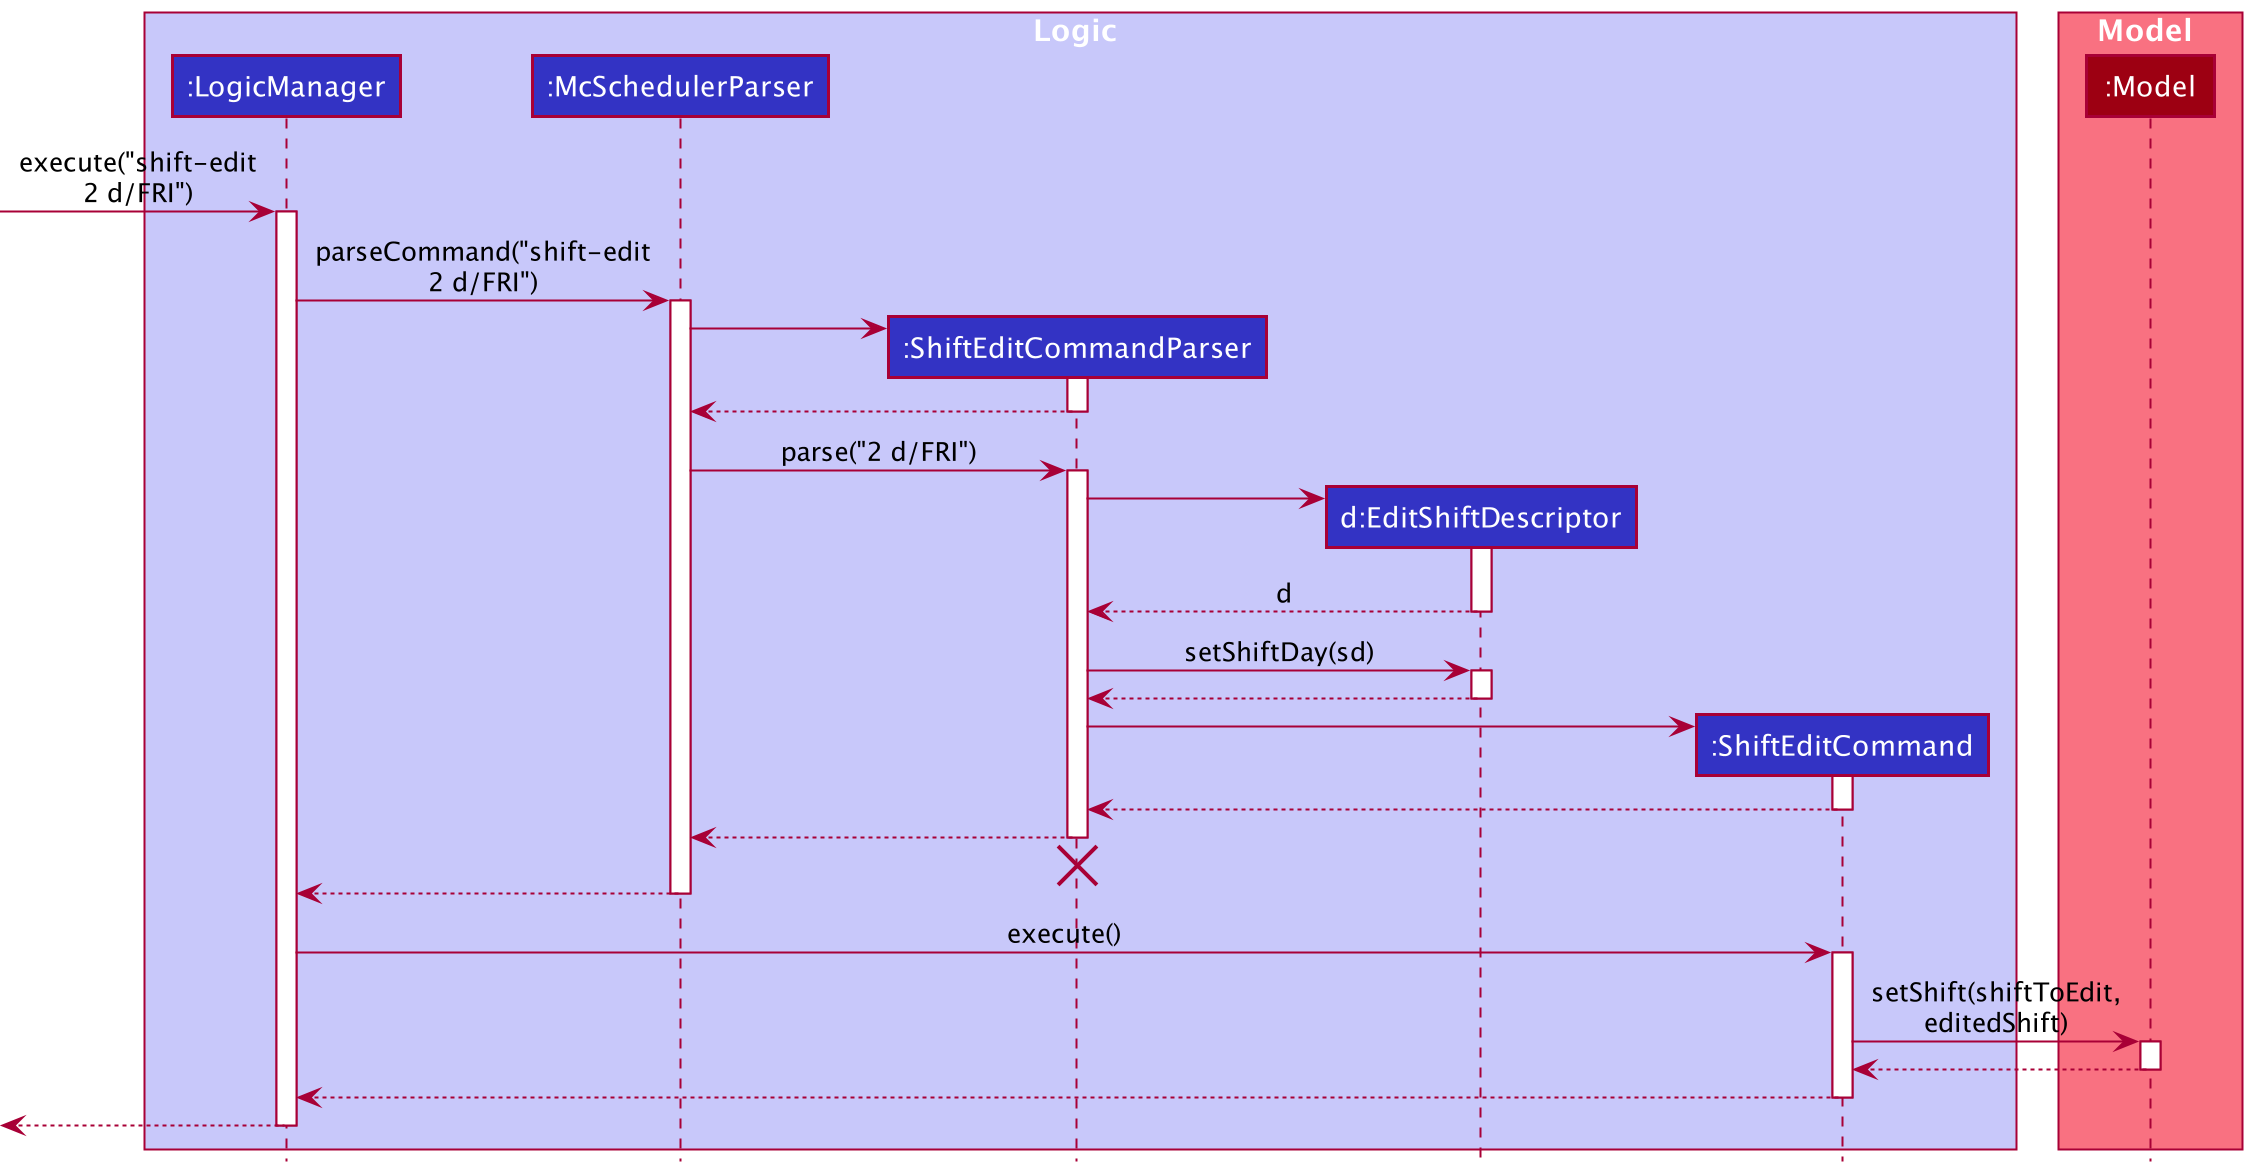

The diagram above was rendered by PlantUML. Its source (embedded in the PNG):
@startuml
!include style.puml

box Logic LOGIC_COLOR_T1
participant ":LogicManager" as LogicManager LOGIC_COLOR
participant ":McSchedulerParser" as McSchedulerParser LOGIC_COLOR
participant ":ShiftEditCommandParser" as ShiftEditCommandParser LOGIC_COLOR
participant "d:EditShiftDescriptor" as EditShiftDescriptor LOGIC_COLOR
participant ":ShiftEditCommand" as ShiftEditCommand LOGIC_COLOR
end box

box Model MODEL_COLOR_T1
participant ":Model" as Model MODEL_COLOR
end box

[-> LogicManager : execute("shift-edit\n2 d/FRI")
activate LogicManager

LogicManager -> McSchedulerParser : parseCommand("shift-edit\n2 d/FRI")
activate McSchedulerParser

create ShiftEditCommandParser
McSchedulerParser -> ShiftEditCommandParser
activate ShiftEditCommandParser
ShiftEditCommandParser --> McSchedulerParser
deactivate ShiftEditCommandParser

McSchedulerParser -> ShiftEditCommandParser: parse("2 d/FRI")
activate ShiftEditCommandParser

create EditShiftDescriptor
ShiftEditCommandParser -> EditShiftDescriptor
activate EditShiftDescriptor
EditShiftDescriptor --> ShiftEditCommandParser : d
deactivate EditShiftDescriptor

ShiftEditCommandParser -> EditShiftDescriptor : setShiftDay(sd)
activate EditShiftDescriptor
EditShiftDescriptor --> ShiftEditCommandParser
deactivate EditShiftDescriptor

create ShiftEditCommand
ShiftEditCommandParser -> ShiftEditCommand
activate ShiftEditCommand
ShiftEditCommand --> ShiftEditCommandParser
deactivate ShiftEditCommand

ShiftEditCommandParser --> McSchedulerParser
deactivate ShiftEditCommandParser
'Hidden arrow to position the destroy marker below the end of the activation bar.
ShiftEditCommandParser -[hidden]-> McSchedulerParser
destroy ShiftEditCommandParser

McSchedulerParser --> LogicManager
deactivate McSchedulerParser

LogicManager -> ShiftEditCommand : execute()
activate ShiftEditCommand

ShiftEditCommand -> Model : setShift(shiftToEdit,\neditedShift)
activate Model
Model --> ShiftEditCommand
deactivate Model
ShiftEditCommand --> LogicManager
deactivate ShiftEditCommand

LogicManager -->[
deactivate LogicManager


@enduml